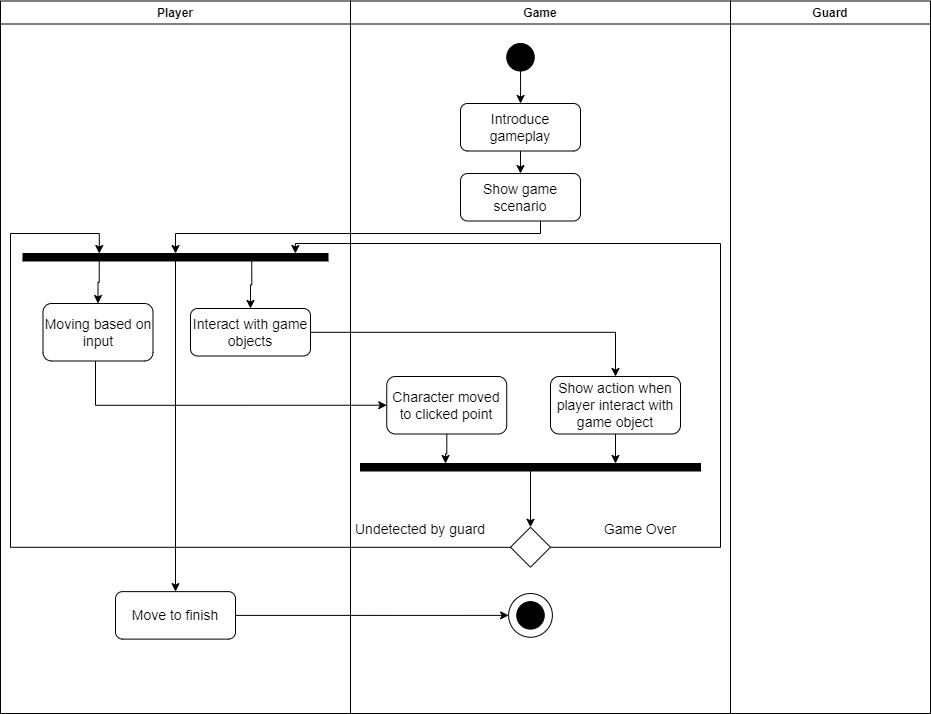

The diagram above was exported from draw.io. Its source (the exported page's mxGraphModel, read from the mxfile embedded in the PNG):
<mxGraphModel dx="1958" dy="450" grid="1" gridSize="10" guides="1" tooltips="1" connect="1" arrows="1" fold="1" page="1" pageScale="1" pageWidth="850" pageHeight="1100" math="0" shadow="0">
  <root>
    <mxCell id="0" />
    <mxCell id="1" parent="0" />
    <mxCell id="Exb2dSDjq4aegykdmiB9-3" value="Player" style="swimlane;fillColor=#FFFFFF;" parent="1" vertex="1">
      <mxGeometry x="-50" y="117.5" width="350" height="712.5" as="geometry" />
    </mxCell>
    <mxCell id="Exb2dSDjq4aegykdmiB9-37" value="&lt;font style=&quot;font-size: 14px;&quot;&gt;Moving based on input&lt;/font&gt;" style="rounded=1;whiteSpace=wrap;html=1;fillColor=#FFFFFF;" parent="Exb2dSDjq4aegykdmiB9-3" vertex="1">
      <mxGeometry x="42.5" y="302.5" width="110" height="57.5" as="geometry" />
    </mxCell>
    <mxCell id="Exb2dSDjq4aegykdmiB9-52" value="" style="rounded=0;whiteSpace=wrap;html=1;fillColor=#000000;" parent="Exb2dSDjq4aegykdmiB9-3" vertex="1">
      <mxGeometry x="22.5" y="252.5" width="305" height="7.5" as="geometry" />
    </mxCell>
    <mxCell id="Exb2dSDjq4aegykdmiB9-54" style="edgeStyle=orthogonalEdgeStyle;rounded=0;orthogonalLoop=1;jettySize=auto;html=1;exitX=0.25;exitY=1;exitDx=0;exitDy=0;" parent="Exb2dSDjq4aegykdmiB9-3" source="Exb2dSDjq4aegykdmiB9-52" target="Exb2dSDjq4aegykdmiB9-37" edge="1">
      <mxGeometry relative="1" as="geometry" />
    </mxCell>
    <mxCell id="Exb2dSDjq4aegykdmiB9-9" value="&lt;font style=&quot;font-size: 14px;&quot;&gt;Interact with game objects&lt;/font&gt;" style="rounded=1;whiteSpace=wrap;html=1;fillColor=#FFFFFF;" parent="Exb2dSDjq4aegykdmiB9-3" vertex="1">
      <mxGeometry x="190" y="307.5" width="120" height="47.5" as="geometry" />
    </mxCell>
    <mxCell id="Exb2dSDjq4aegykdmiB9-59" style="edgeStyle=orthogonalEdgeStyle;rounded=0;orthogonalLoop=1;jettySize=auto;html=1;exitX=0.75;exitY=1;exitDx=0;exitDy=0;" parent="Exb2dSDjq4aegykdmiB9-3" source="Exb2dSDjq4aegykdmiB9-52" target="Exb2dSDjq4aegykdmiB9-9" edge="1">
      <mxGeometry relative="1" as="geometry" />
    </mxCell>
    <mxCell id="Exb2dSDjq4aegykdmiB9-74" value="&lt;font style=&quot;font-size: 14px;&quot;&gt;Move to finish&lt;/font&gt;" style="rounded=1;whiteSpace=wrap;html=1;fillColor=#FFFFFF;" parent="Exb2dSDjq4aegykdmiB9-3" vertex="1">
      <mxGeometry x="115" y="590.62" width="120" height="47.5" as="geometry" />
    </mxCell>
    <mxCell id="Exb2dSDjq4aegykdmiB9-73" style="edgeStyle=orthogonalEdgeStyle;rounded=0;orthogonalLoop=1;jettySize=auto;html=1;entryX=0.5;entryY=0;entryDx=0;entryDy=0;" parent="Exb2dSDjq4aegykdmiB9-3" source="Exb2dSDjq4aegykdmiB9-52" target="Exb2dSDjq4aegykdmiB9-74" edge="1">
      <mxGeometry relative="1" as="geometry">
        <mxPoint x="195" y="462.5" as="targetPoint" />
        <Array as="points">
          <mxPoint x="175" y="583" />
        </Array>
      </mxGeometry>
    </mxCell>
    <mxCell id="Exb2dSDjq4aegykdmiB9-4" value="Game" style="swimlane;fillColor=#FFFFFF;startSize=23;" parent="1" vertex="1">
      <mxGeometry x="300" y="117.5" width="380" height="712.5" as="geometry" />
    </mxCell>
    <mxCell id="Exb2dSDjq4aegykdmiB9-78" value="" style="ellipse;whiteSpace=wrap;html=1;aspect=fixed;fillColor=#FFFFFF;" parent="Exb2dSDjq4aegykdmiB9-4" vertex="1">
      <mxGeometry x="158.13" y="592.5" width="43.75" height="43.75" as="geometry" />
    </mxCell>
    <mxCell id="Exb2dSDjq4aegykdmiB9-6" style="edgeStyle=orthogonalEdgeStyle;rounded=0;orthogonalLoop=1;jettySize=auto;html=1;" parent="Exb2dSDjq4aegykdmiB9-4" source="Exb2dSDjq4aegykdmiB9-1" target="Exb2dSDjq4aegykdmiB9-5" edge="1">
      <mxGeometry relative="1" as="geometry" />
    </mxCell>
    <mxCell id="Exb2dSDjq4aegykdmiB9-1" value="" style="ellipse;whiteSpace=wrap;html=1;aspect=fixed;fillColor=#000000;" parent="Exb2dSDjq4aegykdmiB9-4" vertex="1">
      <mxGeometry x="156.25" y="42.5" width="27.5" height="27.5" as="geometry" />
    </mxCell>
    <mxCell id="Exb2dSDjq4aegykdmiB9-8" style="edgeStyle=orthogonalEdgeStyle;rounded=0;orthogonalLoop=1;jettySize=auto;html=1;" parent="Exb2dSDjq4aegykdmiB9-4" source="Exb2dSDjq4aegykdmiB9-5" target="Exb2dSDjq4aegykdmiB9-7" edge="1">
      <mxGeometry relative="1" as="geometry" />
    </mxCell>
    <mxCell id="Exb2dSDjq4aegykdmiB9-5" value="&lt;font style=&quot;font-size: 14px;&quot;&gt;Introduce gameplay&lt;/font&gt;" style="rounded=1;whiteSpace=wrap;html=1;fillColor=#FFFFFF;" parent="Exb2dSDjq4aegykdmiB9-4" vertex="1">
      <mxGeometry x="110" y="102.5" width="120" height="47.5" as="geometry" />
    </mxCell>
    <mxCell id="Exb2dSDjq4aegykdmiB9-7" value="&lt;font style=&quot;font-size: 14px;&quot;&gt;Show game scenario&lt;/font&gt;" style="rounded=1;whiteSpace=wrap;html=1;fillColor=#FFFFFF;" parent="Exb2dSDjq4aegykdmiB9-4" vertex="1">
      <mxGeometry x="110" y="172.5" width="120" height="47.5" as="geometry" />
    </mxCell>
    <mxCell id="Exb2dSDjq4aegykdmiB9-69" style="edgeStyle=orthogonalEdgeStyle;rounded=0;orthogonalLoop=1;jettySize=auto;html=1;entryX=0.75;entryY=0;entryDx=0;entryDy=0;" parent="Exb2dSDjq4aegykdmiB9-4" source="Exb2dSDjq4aegykdmiB9-12" target="Exb2dSDjq4aegykdmiB9-65" edge="1">
      <mxGeometry relative="1" as="geometry" />
    </mxCell>
    <mxCell id="Exb2dSDjq4aegykdmiB9-12" value="&lt;font style=&quot;font-size: 14px;&quot;&gt;Show action when player interact with game object&lt;/font&gt;" style="rounded=1;whiteSpace=wrap;html=1;fillColor=#FFFFFF;" parent="Exb2dSDjq4aegykdmiB9-4" vertex="1">
      <mxGeometry x="200" y="375.5" width="130" height="57.5" as="geometry" />
    </mxCell>
    <mxCell id="Exb2dSDjq4aegykdmiB9-66" style="edgeStyle=orthogonalEdgeStyle;rounded=0;orthogonalLoop=1;jettySize=auto;html=1;entryX=0.25;entryY=0;entryDx=0;entryDy=0;" parent="Exb2dSDjq4aegykdmiB9-4" source="Exb2dSDjq4aegykdmiB9-36" target="Exb2dSDjq4aegykdmiB9-65" edge="1">
      <mxGeometry relative="1" as="geometry" />
    </mxCell>
    <mxCell id="Exb2dSDjq4aegykdmiB9-36" value="&lt;font style=&quot;font-size: 14px;&quot;&gt;Character moved to clicked point&lt;/font&gt;" style="rounded=1;whiteSpace=wrap;html=1;fillColor=#FFFFFF;" parent="Exb2dSDjq4aegykdmiB9-4" vertex="1">
      <mxGeometry x="36.25" y="375.5" width="120" height="57.5" as="geometry" />
    </mxCell>
    <mxCell id="Exb2dSDjq4aegykdmiB9-45" value="&lt;font style=&quot;font-size: 14px;&quot;&gt;Game Over&lt;/font&gt;" style="text;html=1;strokeColor=none;fillColor=none;align=center;verticalAlign=middle;whiteSpace=wrap;rounded=0;" parent="Exb2dSDjq4aegykdmiB9-4" vertex="1">
      <mxGeometry x="220" y="512.5" width="140" height="32.5" as="geometry" />
    </mxCell>
    <mxCell id="Exb2dSDjq4aegykdmiB9-40" value="" style="rhombus;whiteSpace=wrap;html=1;fillColor=#FFFFFF;" parent="Exb2dSDjq4aegykdmiB9-4" vertex="1">
      <mxGeometry x="160" y="526.25" width="40" height="40" as="geometry" />
    </mxCell>
    <mxCell id="Exb2dSDjq4aegykdmiB9-70" style="edgeStyle=orthogonalEdgeStyle;rounded=0;orthogonalLoop=1;jettySize=auto;html=1;entryX=0.5;entryY=0;entryDx=0;entryDy=0;" parent="Exb2dSDjq4aegykdmiB9-4" source="Exb2dSDjq4aegykdmiB9-65" target="Exb2dSDjq4aegykdmiB9-40" edge="1">
      <mxGeometry relative="1" as="geometry" />
    </mxCell>
    <mxCell id="Exb2dSDjq4aegykdmiB9-65" value="" style="rounded=0;whiteSpace=wrap;html=1;fillColor=#000000;" parent="Exb2dSDjq4aegykdmiB9-4" vertex="1">
      <mxGeometry x="10" y="462.5" width="340" height="7.5" as="geometry" />
    </mxCell>
    <mxCell id="Exb2dSDjq4aegykdmiB9-47" value="&lt;font style=&quot;font-size: 14px;&quot;&gt;Undetected by guard&lt;/font&gt;" style="text;html=1;strokeColor=none;fillColor=none;align=center;verticalAlign=middle;whiteSpace=wrap;rounded=0;" parent="Exb2dSDjq4aegykdmiB9-4" vertex="1">
      <mxGeometry y="512.5" width="140" height="32.5" as="geometry" />
    </mxCell>
    <mxCell id="Exb2dSDjq4aegykdmiB9-77" value="" style="ellipse;whiteSpace=wrap;html=1;aspect=fixed;fillColor=#000000;" parent="Exb2dSDjq4aegykdmiB9-4" vertex="1">
      <mxGeometry x="166.25" y="600.62" width="27.5" height="27.5" as="geometry" />
    </mxCell>
    <mxCell id="Exb2dSDjq4aegykdmiB9-19" value="Guard" style="swimlane;fillColor=#FFFFFF;" parent="1" vertex="1">
      <mxGeometry x="680" y="117.5" width="200" height="712.5" as="geometry" />
    </mxCell>
    <mxCell id="Exb2dSDjq4aegykdmiB9-61" style="edgeStyle=orthogonalEdgeStyle;rounded=0;orthogonalLoop=1;jettySize=auto;html=1;entryX=0.5;entryY=0;entryDx=0;entryDy=0;" parent="1" source="Exb2dSDjq4aegykdmiB9-7" target="Exb2dSDjq4aegykdmiB9-52" edge="1">
      <mxGeometry relative="1" as="geometry">
        <Array as="points">
          <mxPoint x="490" y="350" />
          <mxPoint x="125" y="350" />
        </Array>
      </mxGeometry>
    </mxCell>
    <mxCell id="Exb2dSDjq4aegykdmiB9-62" style="edgeStyle=orthogonalEdgeStyle;rounded=0;orthogonalLoop=1;jettySize=auto;html=1;" parent="1" source="Exb2dSDjq4aegykdmiB9-9" target="Exb2dSDjq4aegykdmiB9-12" edge="1">
      <mxGeometry relative="1" as="geometry" />
    </mxCell>
    <mxCell id="Exb2dSDjq4aegykdmiB9-63" style="edgeStyle=orthogonalEdgeStyle;rounded=0;orthogonalLoop=1;jettySize=auto;html=1;entryX=0;entryY=0.5;entryDx=0;entryDy=0;" parent="1" source="Exb2dSDjq4aegykdmiB9-37" target="Exb2dSDjq4aegykdmiB9-36" edge="1">
      <mxGeometry relative="1" as="geometry">
        <Array as="points">
          <mxPoint x="45" y="522" />
        </Array>
      </mxGeometry>
    </mxCell>
    <mxCell id="Exb2dSDjq4aegykdmiB9-72" style="edgeStyle=orthogonalEdgeStyle;rounded=0;orthogonalLoop=1;jettySize=auto;html=1;entryX=0.25;entryY=0;entryDx=0;entryDy=0;" parent="1" source="Exb2dSDjq4aegykdmiB9-40" target="Exb2dSDjq4aegykdmiB9-52" edge="1">
      <mxGeometry relative="1" as="geometry">
        <mxPoint x="-80" y="360" as="targetPoint" />
        <Array as="points">
          <mxPoint x="-40" y="664" />
          <mxPoint x="-40" y="350" />
          <mxPoint x="49" y="350" />
        </Array>
      </mxGeometry>
    </mxCell>
    <mxCell id="Exb2dSDjq4aegykdmiB9-76" style="edgeStyle=orthogonalEdgeStyle;rounded=0;orthogonalLoop=1;jettySize=auto;html=1;entryX=0;entryY=0.5;entryDx=0;entryDy=0;" parent="1" source="Exb2dSDjq4aegykdmiB9-74" target="Exb2dSDjq4aegykdmiB9-78" edge="1">
      <mxGeometry relative="1" as="geometry">
        <mxPoint x="440" y="723.75" as="targetPoint" />
      </mxGeometry>
    </mxCell>
    <mxCell id="Exb2dSDjq4aegykdmiB9-60" style="edgeStyle=orthogonalEdgeStyle;rounded=0;orthogonalLoop=1;jettySize=auto;html=1;entryX=0.893;entryY=0;entryDx=0;entryDy=0;entryPerimeter=0;" parent="1" source="Exb2dSDjq4aegykdmiB9-40" target="Exb2dSDjq4aegykdmiB9-52" edge="1">
      <mxGeometry relative="1" as="geometry">
        <mxPoint x="720" y="663.75" as="targetPoint" />
        <Array as="points">
          <mxPoint x="670" y="664" />
          <mxPoint x="670" y="360" />
          <mxPoint x="245" y="360" />
        </Array>
      </mxGeometry>
    </mxCell>
  </root>
</mxGraphModel>